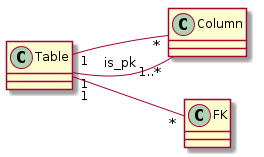

The diagram above was rendered by PlantUML. Its source (embedded in the PNG):
@startuml
skinparam backgroundColor white
left to right direction

class Table
class Column
class FK

Table "1"--"*" Column
Table "1"--"1..*" Column: is_pk
Table "1"--"*" FK

@enduml